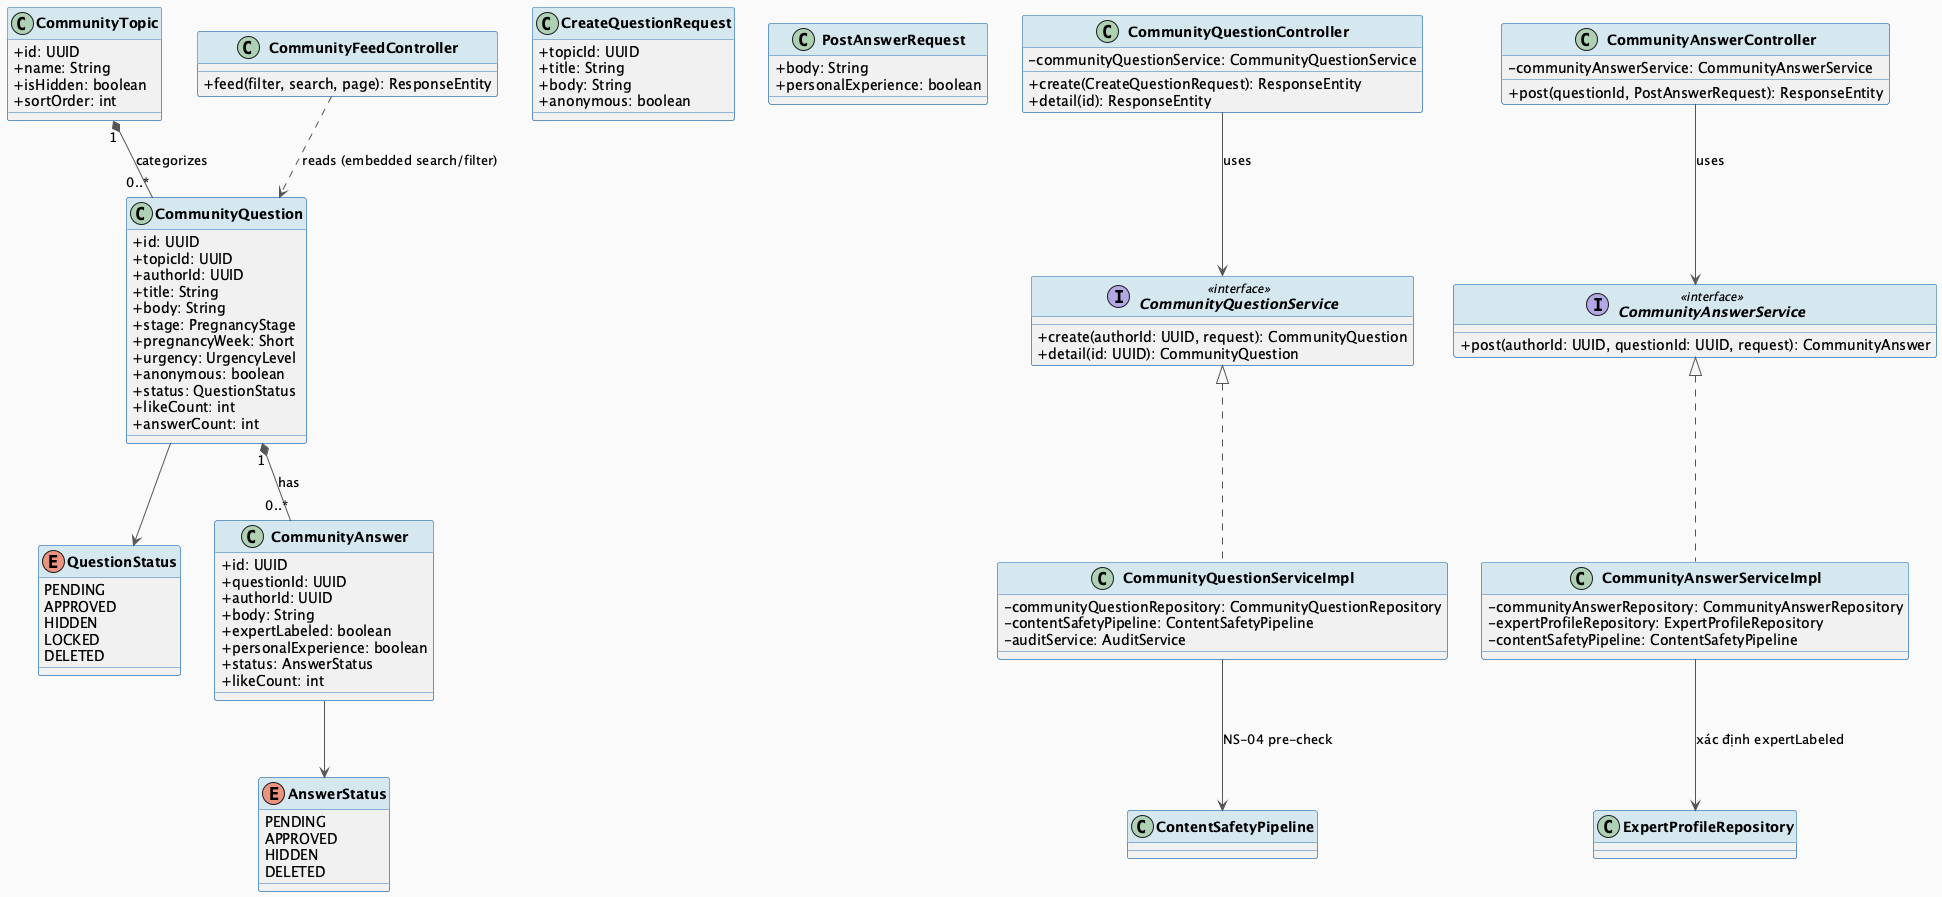

The diagram above was rendered by PlantUML. Its source (embedded in the PNG):
@startuml MF04_01_QuestionAnswer_ClassDiagram
skinparam classAttributeIconSize 0
skinparam classFontStyle bold
skinparam backgroundColor #FAFAFA
skinparam ArrowColor #555555
skinparam ClassBorderColor #2E75B6
skinparam ClassHeaderBackgroundColor #D5E8F0

class CommunityTopic {
  + id: UUID
  + name: String
  + isHidden: boolean
  + sortOrder: int
}

class CommunityQuestion {
  + id: UUID
  + topicId: UUID
  + authorId: UUID
  + title: String
  + body: String
  + stage: PregnancyStage
  + pregnancyWeek: Short
  + urgency: UrgencyLevel
  + anonymous: boolean
  + status: QuestionStatus
  + likeCount: int
  + answerCount: int
}

enum QuestionStatus {
  PENDING
  APPROVED
  HIDDEN
  LOCKED
  DELETED
}

class CommunityAnswer {
  + id: UUID
  + questionId: UUID
  + authorId: UUID
  + body: String
  + expertLabeled: boolean
  + personalExperience: boolean
  + status: AnswerStatus
  + likeCount: int
}

enum AnswerStatus {
  PENDING
  APPROVED
  HIDDEN
  DELETED
}

class CreateQuestionRequest {
  + topicId: UUID
  + title: String
  + body: String
  + anonymous: boolean
}

class PostAnswerRequest {
  + body: String
  + personalExperience: boolean
}

class CommunityFeedController {
  + feed(filter, search, page): ResponseEntity
}

class CommunityQuestionController {
  - communityQuestionService: CommunityQuestionService
  + create(CreateQuestionRequest): ResponseEntity
  + detail(id): ResponseEntity
}

class CommunityAnswerController {
  - communityAnswerService: CommunityAnswerService
  + post(questionId, PostAnswerRequest): ResponseEntity
}

interface CommunityQuestionService <<interface>> {
  + create(authorId: UUID, request): CommunityQuestion
  + detail(id: UUID): CommunityQuestion
}

class CommunityQuestionServiceImpl implements CommunityQuestionService {
  - communityQuestionRepository: CommunityQuestionRepository
  - contentSafetyPipeline: ContentSafetyPipeline
  - auditService: AuditService
}

interface CommunityAnswerService <<interface>> {
  + post(authorId: UUID, questionId: UUID, request): CommunityAnswer
}

class CommunityAnswerServiceImpl implements CommunityAnswerService {
  - communityAnswerRepository: CommunityAnswerRepository
  - expertProfileRepository: ExpertProfileRepository
  - contentSafetyPipeline: ContentSafetyPipeline
}

CommunityTopic "1" *-- "0..*" CommunityQuestion : categorizes
CommunityQuestion "1" *-- "0..*" CommunityAnswer : has
CommunityQuestion --> QuestionStatus
CommunityAnswer --> AnswerStatus
CommunityFeedController ..> CommunityQuestion : reads (embedded search/filter)
CommunityQuestionController --> CommunityQuestionService : uses
CommunityAnswerController --> CommunityAnswerService : uses
CommunityQuestionServiceImpl --> ContentSafetyPipeline : NS-04 pre-check
CommunityAnswerServiceImpl --> ExpertProfileRepository : xác định expertLabeled

@enduml